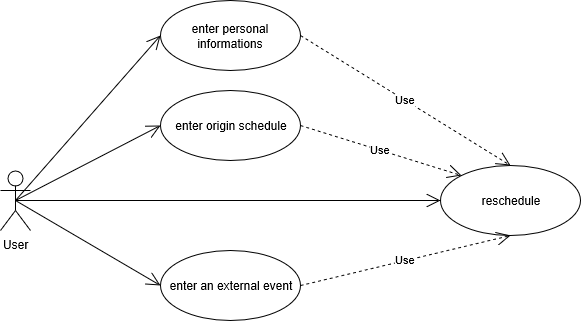

The diagram above was exported from draw.io. Its source (the exported page's mxGraphModel, read from the mxfile embedded in the PNG):
<mxGraphModel grid="1" dx="754" dy="460" gridSize="10" guides="1" tooltips="1" connect="1" arrows="1" fold="1" page="1" pageScale="1" pageWidth="827" pageHeight="1169" math="0" shadow="0">
  <root>
    <mxCell id="0" />
    <mxCell id="1" parent="0" />
    <mxCell id="rU3M4ioeipS5uhfSEn1U-2" value="User&lt;br&gt;" parent="1" vertex="1" style="shape=umlActor;verticalLabelPosition=bottom;labelBackgroundColor=#ffffff;verticalAlign=top;html=1;">
      <mxGeometry as="geometry" height="60" width="30" y="230" x="30" />
    </mxCell>
    <mxCell id="rU3M4ioeipS5uhfSEn1U-3" value="enter personal informations&lt;br&gt;" parent="1" vertex="1" style="ellipse;whiteSpace=wrap;html=1;">
      <mxGeometry as="geometry" height="70" width="140" y="60" x="190" />
    </mxCell>
    <mxCell id="rU3M4ioeipS5uhfSEn1U-4" value="enter origin schedule&lt;br&gt;" parent="1" vertex="1" style="ellipse;whiteSpace=wrap;html=1;">
      <mxGeometry as="geometry" height="70" width="140" y="150" x="190" />
    </mxCell>
    <mxCell id="rU3M4ioeipS5uhfSEn1U-5" value="enter an external event&lt;br&gt;" parent="1" vertex="1" style="ellipse;whiteSpace=wrap;html=1;">
      <mxGeometry as="geometry" height="70" width="140" y="310" x="190" />
    </mxCell>
    <mxCell id="rU3M4ioeipS5uhfSEn1U-6" value="reschedule&lt;br&gt;" parent="1" vertex="1" style="ellipse;whiteSpace=wrap;html=1;">
      <mxGeometry as="geometry" height="70" width="140" y="225" x="470" />
    </mxCell>
    <mxCell id="rU3M4ioeipS5uhfSEn1U-8" value="" parent="1" style="endArrow=open;endFill=1;endSize=12;html=1;exitX=0.5;exitY=0.5;exitDx=0;exitDy=0;exitPerimeter=0;entryX=0;entryY=0.5;entryDx=0;entryDy=0;" target="rU3M4ioeipS5uhfSEn1U-3" source="rU3M4ioeipS5uhfSEn1U-2" edge="1">
      <mxGeometry as="geometry" width="160" relative="1">
        <mxPoint as="sourcePoint" y="490" x="30" />
        <mxPoint as="targetPoint" y="490" x="190" />
      </mxGeometry>
    </mxCell>
    <mxCell id="rU3M4ioeipS5uhfSEn1U-9" value="" parent="1" style="endArrow=open;endFill=1;endSize=12;html=1;exitX=0.5;exitY=0.5;exitDx=0;exitDy=0;exitPerimeter=0;entryX=0;entryY=0.5;entryDx=0;entryDy=0;" target="rU3M4ioeipS5uhfSEn1U-4" source="rU3M4ioeipS5uhfSEn1U-2" edge="1">
      <mxGeometry as="geometry" width="160" relative="1">
        <mxPoint as="sourcePoint" y="210" x="60" />
        <mxPoint as="targetPoint" y="210" x="220" />
      </mxGeometry>
    </mxCell>
    <mxCell id="rU3M4ioeipS5uhfSEn1U-10" value="" parent="1" style="endArrow=open;endFill=1;endSize=12;html=1;exitX=0.5;exitY=0.5;exitDx=0;exitDy=0;exitPerimeter=0;entryX=0;entryY=0.5;entryDx=0;entryDy=0;" target="rU3M4ioeipS5uhfSEn1U-5" source="rU3M4ioeipS5uhfSEn1U-2" edge="1">
      <mxGeometry as="geometry" width="160" relative="1">
        <mxPoint as="sourcePoint" y="300" x="60" />
        <mxPoint as="targetPoint" y="300" x="220" />
      </mxGeometry>
    </mxCell>
    <mxCell id="rU3M4ioeipS5uhfSEn1U-11" value="" parent="1" style="endArrow=open;endFill=1;endSize=12;html=1;exitX=0.5;exitY=0.5;exitDx=0;exitDy=0;exitPerimeter=0;entryX=0;entryY=0.5;entryDx=0;entryDy=0;" target="rU3M4ioeipS5uhfSEn1U-6" source="rU3M4ioeipS5uhfSEn1U-2" edge="1">
      <mxGeometry as="geometry" width="160" relative="1">
        <mxPoint as="sourcePoint" y="400" x="50" />
        <mxPoint as="targetPoint" y="400" x="210" />
      </mxGeometry>
    </mxCell>
    <mxCell id="rU3M4ioeipS5uhfSEn1U-12" value="Use" parent="1" style="endArrow=open;endSize=12;dashed=1;html=1;entryX=0;entryY=0;entryDx=0;entryDy=0;exitX=1;exitY=0.5;exitDx=0;exitDy=0;" target="rU3M4ioeipS5uhfSEn1U-6" source="rU3M4ioeipS5uhfSEn1U-4" edge="1">
      <mxGeometry as="geometry" width="160" relative="1">
        <mxPoint as="sourcePoint" y="400" x="30" />
        <mxPoint as="targetPoint" y="400" x="190" />
      </mxGeometry>
    </mxCell>
    <mxCell id="rU3M4ioeipS5uhfSEn1U-13" value="Use" parent="1" style="endArrow=open;endSize=12;dashed=1;html=1;entryX=0.5;entryY=1;entryDx=0;entryDy=0;exitX=1;exitY=0.5;exitDx=0;exitDy=0;" target="rU3M4ioeipS5uhfSEn1U-6" source="rU3M4ioeipS5uhfSEn1U-5" edge="1">
      <mxGeometry as="geometry" width="160" relative="1">
        <mxPoint as="sourcePoint" y="400" x="30" />
        <mxPoint as="targetPoint" y="400" x="190" />
      </mxGeometry>
    </mxCell>
    <mxCell id="rU3M4ioeipS5uhfSEn1U-14" value="Use" parent="1" style="endArrow=open;endSize=12;dashed=1;html=1;exitX=1;exitY=0.5;exitDx=0;exitDy=0;entryX=0.5;entryY=0;entryDx=0;entryDy=0;" target="rU3M4ioeipS5uhfSEn1U-6" source="rU3M4ioeipS5uhfSEn1U-3" edge="1">
      <mxGeometry as="geometry" width="160" relative="1">
        <mxPoint as="sourcePoint" y="400" x="30" />
        <mxPoint as="targetPoint" y="210" x="600" />
      </mxGeometry>
    </mxCell>
  </root>
</mxGraphModel>